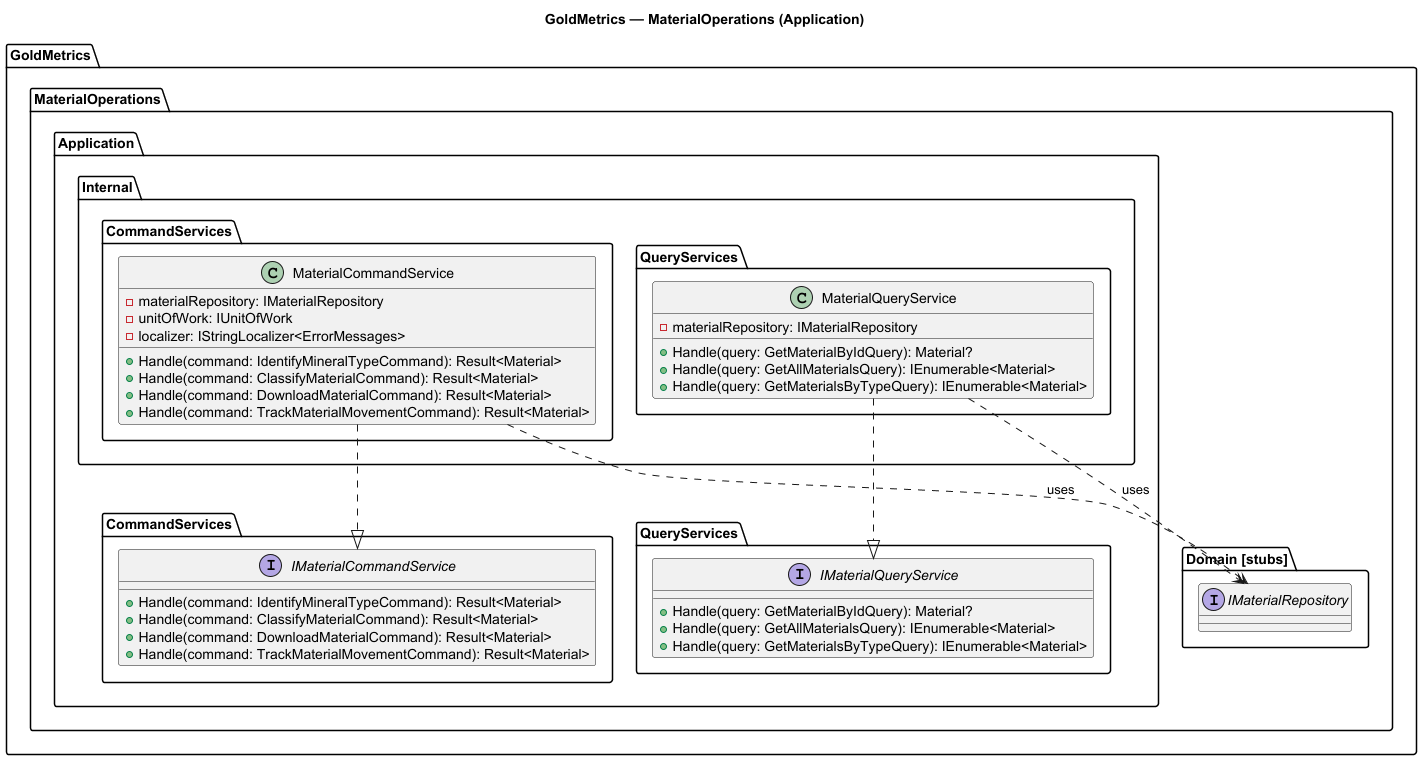

The diagram above was rendered by PlantUML. Its source (embedded in the PNG):
@startuml
title GoldMetrics — MaterialOperations (Application)

package "GoldMetrics" {
  package "MaterialOperations" {
    package "Application" {

      package "CommandServices" {
        interface IMaterialCommandService {
          +Handle(command: IdentifyMineralTypeCommand): Result<Material>
          +Handle(command: ClassifyMaterialCommand): Result<Material>
          +Handle(command: DownloadMaterialCommand): Result<Material>
          +Handle(command: TrackMaterialMovementCommand): Result<Material>
        }
      }

      package "QueryServices" {
        interface IMaterialQueryService {
          +Handle(query: GetMaterialByIdQuery): Material?
          +Handle(query: GetAllMaterialsQuery): IEnumerable<Material>
          +Handle(query: GetMaterialsByTypeQuery): IEnumerable<Material>
        }
      }

      package "Internal.CommandServices" {
        class MaterialCommandService {
          -materialRepository: IMaterialRepository
          -unitOfWork: IUnitOfWork
          -localizer: IStringLocalizer<ErrorMessages>
          +Handle(command: IdentifyMineralTypeCommand): Result<Material>
          +Handle(command: ClassifyMaterialCommand): Result<Material>
          +Handle(command: DownloadMaterialCommand): Result<Material>
          +Handle(command: TrackMaterialMovementCommand): Result<Material>
        }
      }

      package "Internal.QueryServices" {
        class MaterialQueryService {
          -materialRepository: IMaterialRepository
          +Handle(query: GetMaterialByIdQuery): Material?
          +Handle(query: GetAllMaterialsQuery): IEnumerable<Material>
          +Handle(query: GetMaterialsByTypeQuery): IEnumerable<Material>
        }
      }

      MaterialCommandService ..|> IMaterialCommandService
      MaterialQueryService ..|> IMaterialQueryService
    }

    package "Domain [stubs]" {
      interface IMaterialRepository
    }
  }
}

MaterialCommandService ..> IMaterialRepository : uses
MaterialQueryService ..> IMaterialRepository : uses

@enduml